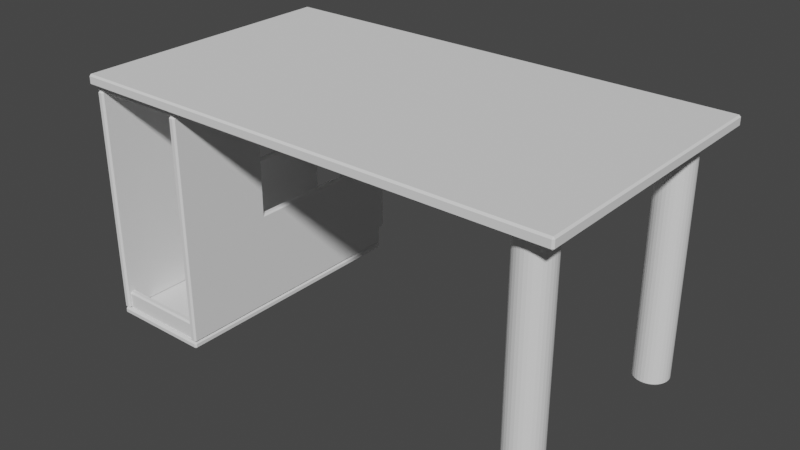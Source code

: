# Source: officetable_140x80x27.blend  (saved by Blender 2.82.7; exported with 4.5.12 LTS)
import bpy
from mathutils import Matrix  # noqa: F401  (used for matrix-valued properties, if any)

bpy.ops.wm.read_factory_settings(use_empty=True)
scene = bpy.context.scene
scene.name = 'Scene'

# ---- world
world_world = bpy.data.worlds.new('World'); scene.world = world_world
world_world.use_nodes = True; world_world.node_tree.nodes.clear()
_N = world_world.node_tree.nodes; _L = world_world.node_tree.links
n0 = _N.new('ShaderNodeOutputWorld'); n0.name = 'World Output'; n0.location = (300, 300)
n1 = _N.new('ShaderNodeBackground'); n1.name = 'Background'; n1.location = (10, 300)
n1.inputs[0].default_value = (0.05088, 0.05088, 0.05088, 1.0)
_L.new(n1.outputs[0], n0.inputs[0])
n0.is_active_output = True
world_world.color = (0.05088, 0.05088, 0.05088)
world_world.use_sun_shadow = False
world_world.sun_shadow_jitter_overblur = 0.0

# ---- meshes
me_table = bpy.data.meshes.new('Table')
me_table.from_pydata([(-0.7, -0.4, 0.72), (0.7, -0.4, 0.72), (-0.7, 0.4, 0.72), (0.7, 0.4, 0.72), (0.7, -0.4, 0.69), (0.7, 0.4, 0.69), (-0.7, -0.4, 0.69), (-0.7, 0.4, 0.69), (0.6, -0.25, 0.0), (0.6, -0.25, 0.69), (0.6098, -0.251, 0.0), (0.6098, -0.251, 0.69), (0.6191, -0.2538, 0.0), (0.6191, -0.2538, 0.69), (0.6278, -0.2584, 0.0), (0.6278, -0.2584, 0.69), (0.6354, -0.2646, 0.0), (0.6354, -0.2646, 0.69), (0.6416, -0.2722, 0.0), (0.6416, -0.2722, 0.69), (0.6462, -0.2809, 0.0), (0.6462, -0.2809, 0.69), (0.649, -0.2902, 0.0), (0.649, -0.2902, 0.69), (0.65, -0.3, 0.0), (0.65, -0.3, 0.69), (0.649, -0.3098, 0.0), (0.649, -0.3098, 0.69), (0.6462, -0.3191, 0.0), (0.6462, -0.3191, 0.69), (0.6416, -0.3278, 0.0), (0.6416, -0.3278, 0.69), (0.6354, -0.3354, 0.0), (0.6354, -0.3354, 0.69), (0.6278, -0.3416, 0.0), (0.6278, -0.3416, 0.69), (0.6191, -0.3462, 0.0), (0.6191, -0.3462, 0.69), (0.6098, -0.349, 0.0), (0.6098, -0.349, 0.69), (0.6, -0.35, 0.0), (0.6, -0.35, 0.69), (0.5902, -0.349, 0.0), (0.5902, -0.349, 0.69), (0.5809, -0.3462, 0.0), (0.5809, -0.3462, 0.69), (0.5722, -0.3416, 0.0), (0.5722, -0.3416, 0.69), (0.5646, -0.3354, 0.0), (0.5646, -0.3354, 0.69), (0.5584, -0.3278, 0.0), (0.5584, -0.3278, 0.69), (0.5538, -0.3191, 0.0), (0.5538, -0.3191, 0.69), (0.551, -0.3098, 0.0), (0.551, -0.3098, 0.69), (0.55, -0.3, 0.0), (0.55, -0.3, 0.69), (0.551, -0.2902, 0.0), (0.551, -0.2902, 0.69), (0.5538, -0.2809, 0.0), (0.5538, -0.2809, 0.69), (0.5584, -0.2722, 0.0), (0.5584, -0.2722, 0.69), (0.5646, -0.2646, 0.0), (0.5646, -0.2646, 0.69), (0.5722, -0.2584, 0.0), (0.5722, -0.2584, 0.69), (0.5809, -0.2538, 0.0), (0.5809, -0.2538, 0.69), (0.5902, -0.251, 0.0), (0.5902, -0.251, 0.69), (0.6, 0.35, 0.0), (0.6, 0.35, 0.69), (0.6098, 0.349, 0.0), (0.6098, 0.349, 0.69), (0.6191, 0.3462, 0.0), (0.6191, 0.3462, 0.69), (0.6278, 0.3416, 0.0), (0.6278, 0.3416, 0.69), (0.6354, 0.3354, 0.0), (0.6354, 0.3354, 0.69), (0.6416, 0.3278, 0.0), (0.6416, 0.3278, 0.69), (0.6462, 0.3191, 0.0), (0.6462, 0.3191, 0.69), (0.649, 0.3098, 0.0), (0.649, 0.3098, 0.69), (0.65, 0.3, 0.0), (0.65, 0.3, 0.69), (0.649, 0.2902, 0.0), (0.649, 0.2902, 0.69), (0.6462, 0.2809, 0.0), (0.6462, 0.2809, 0.69), (0.6416, 0.2722, 0.0), (0.6416, 0.2722, 0.69), (0.6354, 0.2646, 0.0), (0.6354, 0.2646, 0.69), (0.6278, 0.2584, 0.0), (0.6278, 0.2584, 0.69), (0.6191, 0.2538, 0.0), (0.6191, 0.2538, 0.69), (0.6098, 0.251, 0.0), (0.6098, 0.251, 0.69), (0.6, 0.25, 0.0), (0.6, 0.25, 0.69), (0.5902, 0.251, 0.0), (0.5902, 0.251, 0.69), (0.5809, 0.2538, 0.0), (0.5809, 0.2538, 0.69), (0.5722, 0.2584, 0.0), (0.5722, 0.2584, 0.69), (0.5646, 0.2646, 0.0), (0.5646, 0.2646, 0.69), (0.5584, 0.2722, 0.0), (0.5584, 0.2722, 0.69), (0.5538, 0.2809, 0.0), (0.5538, 0.2809, 0.69), (0.551, 0.2902, 0.0), (0.551, 0.2902, 0.69), (0.55, 0.3, 0.0), (0.55, 0.3, 0.69), (0.551, 0.3098, 0.0), (0.551, 0.3098, 0.69), (0.5538, 0.3191, 0.0), (0.5538, 0.3191, 0.69), (0.5584, 0.3278, 0.0), (0.5584, 0.3278, 0.69), (0.5646, 0.3354, 0.0), (0.5646, 0.3354, 0.69), (0.5722, 0.3416, 0.0), (0.5722, 0.3416, 0.69), (0.5809, 0.3462, 0.0), (0.5809, 0.3462, 0.69), (0.5902, 0.349, 0.0), (0.5902, 0.349, 0.69), (-0.7, -0.38, 0.69), (-0.4, -0.38, 0.69), (-0.7, 0.4, 0.69), (-0.4, 0.4, 0.69), (-0.7, -0.38, 0.67), (-0.4, -0.38, 0.67), (-0.7, 0.4, 0.67), (-0.4, 0.4, 0.67), (-0.7, -0.38, 0.02), (-0.7, 0.38, 0.02), (-0.7, -0.38, 9.313e-09), (-0.7, 0.38, 9.313e-09), (-0.4, -0.38, 0.02), (-0.4, 0.38, 0.02), (-0.4, -0.38, 9.313e-09), (-0.4, 0.38, 9.313e-09), (-0.7, -0.38, 0.67), (-0.68, -0.38, 0.67), (-0.7, 0.4, 0.67), (-0.68, 0.4, 0.67), (-0.42, 0.38, 0.07), (-0.4, 0.38, 0.07), (-0.42, 0.38, 0.67), (-0.4, 0.38, 0.67), (-0.4, 0.38, 0.02), (-0.42, 0.38, 0.02), (-0.68, -0.38, 0.02), (-0.7, -0.38, 0.02), (-0.42, -0.38, 0.67), (-0.4, -0.38, 0.67), (-0.4, 0.4, 0.67), (-0.42, 0.4, 0.67), (-0.7, -0.38, 0.07), (-0.7, 0.4, 0.07), (-0.68, 0.4, 0.07), (-0.68, -0.38, 0.07), (-0.42, 0.4, 0.07), (-0.42, -0.38, 0.07), (-0.4, 0.4, 0.07), (-0.4, -0.38, 0.07), (-0.7, 0.38, 0.07), (-0.68, 0.38, 0.07), (-0.7, 0.38, 0.67), (-0.68, 0.38, 0.67), (-0.42, -0.38, 0.02), (-0.4, -0.38, 0.02), (-0.7, 0.38, 0.02), (-0.68, 0.38, 0.02), (-0.7, 0.4, 0.6), (-0.68, 0.4, 0.6), (-0.68, -0.38, 0.6), (-0.7, -0.38, 0.6), (-0.68, 0.38, 0.6), (-0.7, 0.38, 0.6), (-0.7, -0.38, 0.3), (-0.68, 0.38, 0.3), (-0.7, 0.38, 0.3), (-0.7, 0.4, 0.3), (-0.68, 0.4, 0.3), (-0.68, -0.38, 0.3), (-0.68, -0.1, 0.67), (-0.7, -0.1, 0.67), (-0.68, -0.1, 0.07), (-0.7, -0.1, 0.07), (-0.68, -0.1, 0.02), (-0.7, -0.1, 0.02), (-0.68, -0.1, 0.6), (-0.7, -0.1, 0.6), (-0.68, -0.1, 0.3), (-0.7, -0.1, 0.3), (-0.68, 0.25, 0.67), (-0.7, 0.25, 0.67), (-0.7, 0.25, 0.07), (-0.7, 0.25, 0.02), (-0.7, 0.25, 0.6), (-0.7, 0.25, 0.3), (-0.68, 0.25, 0.07), (-0.68, 0.25, 0.02), (-0.68, 0.25, 0.6), (-0.68, 0.25, 0.3), (-0.4, 0.25, 0.07), (-0.42, 0.25, 0.67), (-0.4, 0.25, 0.67), (-0.4, 0.25, 0.02), (-0.42, 0.25, 0.07), (-0.42, 0.25, 0.02), (-0.42, -0.1, 0.07), (-0.42, -0.1, 0.02), (-0.4, -0.1, 0.07), (-0.42, -0.1, 0.67), (-0.4, -0.1, 0.67), (-0.4, -0.1, 0.02), (-0.42, 0.4, 0.6), (-0.42, 0.38, 0.6), (-0.4, 0.4, 0.6), (-0.4, -0.38, 0.6), (-0.4, 0.38, 0.6), (-0.42, -0.38, 0.6), (-0.42, 0.25, 0.6), (-0.4, 0.25, 0.6), (-0.42, -0.1, 0.6), (-0.4, -0.1, 0.6), (-0.42, -0.38, 0.3), (-0.42, 0.4, 0.3), (-0.42, 0.38, 0.3), (-0.4, 0.4, 0.3), (-0.4, -0.38, 0.3), (-0.4, 0.38, 0.3), (-0.42, 0.25, 0.3), (-0.4, 0.25, 0.3), (-0.42, -0.1, 0.3), (-0.4, -0.1, 0.3), (-0.68, -0.37, 0.07), (-0.68, -0.37, 0.02), (-0.42, -0.37, 0.07), (-0.42, -0.37, 0.02), (-0.68, -0.35, 0.07), (-0.68, -0.35, 0.02), (-0.42, -0.35, 0.07), (-0.42, -0.35, 0.02), (-0.68, 0.35, 0.07), (-0.68, 0.35, 0.02), (-0.42, 0.35, 0.07), (-0.42, 0.35, 0.02), (-0.68, 0.37, 0.07), (-0.68, 0.37, 0.02), (-0.42, 0.37, 0.07), (-0.42, 0.37, 0.02)], [], [(1, 3, 5, 4), (8, 9, 11, 10), (10, 11, 13, 12), (12, 13, 15, 14), (14, 15, 17, 16), (16, 17, 19, 18), (18, 19, 21, 20), (20, 21, 23, 22), (22, 23, 25, 24), (24, 25, 27, 26), (26, 27, 29, 28), (28, 29, 31, 30), (30, 31, 33, 32), (32, 33, 35, 34), (34, 35, 37, 36), (36, 37, 39, 38), (38, 39, 41, 40), (40, 41, 43, 42), (42, 43, 45, 44), (44, 45, 47, 46), (46, 47, 49, 48), (48, 49, 51, 50), (50, 51, 53, 52), (52, 53, 55, 54), (54, 55, 57, 56), (56, 57, 59, 58), (58, 59, 61, 60), (60, 61, 63, 62), (62, 63, 65, 64), (64, 65, 67, 66), (66, 67, 69, 68), (11, 9, 71, 69, 67, 65, 63, 61, 59, 57, 55, 53, 51, 49, 47, 45, 43, 41, 39, 37, 35, 33, 31, 29, 27, 25, 23, 21, 19, 17, 15, 13), (68, 69, 71, 70), (70, 71, 9, 8), (8, 10, 12, 14, 16, 18, 20, 22, 24, 26, 28, 30, 32, 34, 36, 38, 40, 42, 44, 46, 48, 50, 52, 54, 56, 58, 60, 62, 64, 66, 68, 70), (72, 73, 75, 74), (74, 75, 77, 76), (76, 77, 79, 78), (78, 79, 81, 80), (80, 81, 83, 82), (82, 83, 85, 84), (84, 85, 87, 86), (86, 87, 89, 88), (88, 89, 91, 90), (90, 91, 93, 92), (92, 93, 95, 94), (94, 95, 97, 96), (96, 97, 99, 98), (98, 99, 101, 100), (100, 101, 103, 102), (102, 103, 105, 104), (104, 105, 107, 106), (106, 107, 109, 108), (108, 109, 111, 110), (110, 111, 113, 112), (112, 113, 115, 114), (114, 115, 117, 116), (116, 117, 119, 118), (118, 119, 121, 120), (120, 121, 123, 122), (122, 123, 125, 124), (124, 125, 127, 126), (126, 127, 129, 128), (128, 129, 131, 130), (130, 131, 133, 132), (75, 73, 135, 133, 131, 129, 127, 125, 123, 121, 119, 117, 115, 113, 111, 109, 107, 105, 103, 101, 99, 97, 95, 93, 91, 89, 87, 85, 83, 81, 79, 77), (132, 133, 135, 134), (134, 135, 73, 72), (72, 74, 76, 78, 80, 82, 84, 86, 88, 90, 92, 94, 96, 98, 100, 102, 104, 106, 108, 110, 112, 114, 116, 118, 120, 122, 124, 126, 128, 130, 132, 134), (138, 5, 3, 2), (2, 0, 6, 138), (2, 3, 1, 0), (1, 4, 6, 0), (5, 138, 6, 4), (139, 143, 141, 137), (7, 136, 140, 142), (179, 178, 154, 155), (145, 144, 146, 147), (148, 149, 151, 150), (206, 207, 178, 179), (172, 156, 157, 174), (173, 175, 181, 180), (177, 170, 169, 176), (230, 232, 159, 166), (7, 142, 143, 139), (140, 136, 137, 141), (143, 142, 140, 141), (137, 136, 7, 139), (145, 149, 148, 144), (158, 167, 166, 159), (229, 228, 167, 158), (228, 230, 166, 167), (237, 231, 165, 226), (231, 233, 164, 165), (146, 144, 148, 150), (147, 146, 150, 151), (145, 147, 151, 149), (217, 158, 159, 218), (190, 195, 171, 168), (191, 194, 170, 177), (194, 193, 169, 170), (205, 190, 168, 199), (234, 229, 158, 217), (215, 191, 177, 212), (212, 177, 183, 213), (193, 192, 176, 169), (157, 156, 161, 160), (216, 157, 160, 219), (199, 168, 163, 201), (222, 173, 180, 223), (168, 171, 162, 163), (177, 176, 182, 183), (219, 160, 161, 221), (201, 163, 162, 200), (154, 178, 189, 184), (206, 179, 188, 214), (197, 152, 187, 203), (155, 154, 184, 185), (179, 155, 185, 188), (152, 153, 186, 187), (184, 189, 192, 193), (214, 188, 191, 215), (203, 187, 190, 205), (185, 184, 193, 194), (188, 185, 194, 191), (187, 186, 195, 190), (186, 202, 204, 195), (207, 197, 203, 210), (153, 196, 202, 186), (209, 201, 200, 213), (208, 199, 201, 209), (171, 198, 200, 162), (195, 204, 198, 171), (211, 205, 199, 208), (153, 152, 197, 196), (192, 211, 208, 176), (176, 208, 209, 182), (182, 209, 213, 183), (178, 207, 210, 189), (189, 210, 211, 192), (196, 206, 214, 202), (198, 212, 213, 200), (204, 215, 212, 198), (196, 197, 207, 206), (215, 204, 205, 211), (205, 204, 202, 203), (214, 210, 203, 202), (211, 210, 214, 215), (227, 219, 221, 223), (156, 220, 221, 161), (224, 216, 219, 227), (236, 234, 217, 225), (225, 217, 218, 226), (232, 235, 218, 159), (164, 225, 226, 165), (233, 236, 225, 164), (175, 224, 227, 181), (181, 227, 223, 180), (220, 222, 223, 221), (235, 237, 226, 218), (234, 235, 245, 244), (238, 246, 236, 233), (243, 245, 235, 232), (244, 245, 247, 246), (244, 240, 229, 234), (242, 238, 233, 231), (247, 242, 231, 237), (239, 241, 230, 228), (240, 239, 228, 229), (241, 243, 232, 230), (174, 157, 243, 241), (156, 172, 239, 240), (172, 174, 241, 239), (224, 175, 242, 247), (175, 173, 238, 242), (220, 156, 240, 244), (222, 220, 244, 246), (157, 216, 245, 243), (173, 222, 246, 238), (216, 224, 247, 245), (237, 235, 234, 236), (236, 246, 247, 237), (249, 251, 250, 248), (253, 252, 254, 255), (248, 250, 254, 252), (257, 259, 258, 256), (261, 260, 262, 263), (256, 258, 262, 260)])
_uv = me_table.uv_layers.new(name='UVMap')
_uv.uv.foreach_set('vector', [1.0, 0.0, 1.0, 1.0, 1.0, 1.0, 1.0, 0.0, 1.0, 0.5, 1.0, 1.0, 0.9688, 1.0, 0.9688, 0.5, 0.9688, 0.5, 0.9688, 1.0, 0.9375, 1.0, 0.9375, 0.5, 0.9375, 0.5, 0.9375, 1.0, 0.9062, 1.0, 0.9062, 0.5, 0.9062, 0.5, 0.9062, 1.0, 0.875, 1.0, 0.875, 0.5, 0.875, 0.5, 0.875, 1.0, 0.8438, 1.0, 0.8438, 0.5, 0.8438, 0.5, 0.8438, 1.0, 0.8125, 1.0, 0.8125, 0.5, 0.8125, 0.5, 0.8125, 1.0, 0.7812, 1.0, 0.7812, 0.5, 0.7812, 0.5, 0.7812, 1.0, 0.75, 1.0, 0.75, 0.5, 0.75, 0.5, 0.75, 1.0, 0.7188, 1.0, 0.7188, 0.5, 0.7188, 0.5, 0.7188, 1.0, 0.6875, 1.0, 0.6875, 0.5, 0.6875, 0.5, 0.6875, 1.0, 0.6562, 1.0, 0.6562, 0.5, 0.6562, 0.5, 0.6562, 1.0, 0.625, 1.0, 0.625, 0.5, 0.625, 0.5, 0.625, 1.0, 0.5938, 1.0, 0.5938, 0.5, 0.5938, 0.5, 0.5938, 1.0, 0.5625, 1.0, 0.5625, 0.5, 0.5625, 0.5, 0.5625, 1.0, 0.5312, 1.0, 0.5312, 0.5, 0.5312, 0.5, 0.5312, 1.0, 0.5, 1.0, 0.5, 0.5, 0.5, 0.5, 0.5, 1.0, 0.4688, 1.0, 0.4688, 0.5, 0.4688, 0.5, 0.4688, 1.0, 0.4375, 1.0, 0.4375, 0.5, 0.4375, 0.5, 0.4375, 1.0, 0.4062, 1.0, 0.4062, 0.5, 0.4062, 0.5, 0.4062, 1.0, 0.375, 1.0, 0.375, 0.5, 0.375, 0.5, 0.375, 1.0, 0.3438, 1.0, 0.3438, 0.5, 0.3438, 0.5, 0.3438, 1.0, 0.3125, 1.0, 0.3125, 0.5, 0.3125, 0.5, 0.3125, 1.0, 0.2812, 1.0, 0.2812, 0.5, 0.2812, 0.5, 0.2812, 1.0, 0.25, 1.0, 0.25, 0.5, 0.25, 0.5, 0.25, 1.0, 0.2188, 1.0, 0.2188, 0.5, 0.2188, 0.5, 0.2188, 1.0, 0.1875, 1.0, 0.1875, 0.5, 0.1875, 0.5, 0.1875, 1.0, 0.1562, 1.0, 0.1562, 0.5, 0.1562, 0.5, 0.1562, 1.0, 0.125, 1.0, 0.125, 0.5, 0.125, 0.5, 0.125, 1.0, 0.09375, 1.0, 0.09375, 0.5, 0.09375, 0.5, 0.09375, 1.0, 0.0625, 1.0, 0.0625, 0.5, 0.2968, 0.4854, 0.25, 0.49, 0.2032, 0.4854, 0.1582, 0.4717, 0.1167, 0.4496, 0.08029, 0.4197, 0.05045, 0.3833, 0.02827, 0.3418, 0.01461, 0.2968, 0.01, 0.25, 0.01461, 0.2032, 0.02827, 0.1582, 0.05045, 0.1167, 0.08029, 0.08029, 0.1167, 0.05045, 0.1582, 0.02827, 0.2032, 0.01461, 0.25, 0.01, 0.2968, 0.01461, 0.3418, 0.02827, 0.3833, 0.05045, 0.4197, 0.08029, 0.4496, 0.1167, 0.4717, 0.1582, 0.4854, 0.2032, 0.49, 0.25, 0.4854, 0.2968, 0.4717, 0.3418, 0.4496, 0.3833, 0.4197, 0.4197, 0.3833, 0.4496, 0.3418, 0.4717, 0.0625, 0.5, 0.0625, 1.0, 0.03125, 1.0, 0.03125, 0.5, 0.03125, 0.5, 0.03125, 1.0, 0.0, 1.0, 0.0, 0.5, 0.75, 0.49, 0.7968, 0.4854, 0.8418, 0.4717, 0.8833, 0.4496, 0.9197, 0.4197, 0.9496, 0.3833, 0.9717, 0.3418, 0.9854, 0.2968, 0.99, 0.25, 0.9854, 0.2032, 0.9717, 0.1582, 0.9496, 0.1167, 0.9197, 0.08029, 0.8833, 0.05045, 0.8418, 0.02827, 0.7968, 0.01461, 0.75, 0.01, 0.7032, 0.01461, 0.6582, 0.02827, 0.6167, 0.05045, 0.5803, 0.08029, 0.5504, 0.1167, 0.5283, 0.1582, 0.5146, 0.2032, 0.51, 0.25, 0.5146, 0.2968, 0.5283, 0.3418, 0.5504, 0.3833, 0.5803, 0.4197, 0.6167, 0.4496, 0.6582, 0.4717, 0.7032, 0.4854, 1.0, 0.5, 1.0, 1.0, 0.9688, 1.0, 0.9688, 0.5, 0.9688, 0.5, 0.9688, 1.0, 0.9375, 1.0, 0.9375, 0.5, 0.9375, 0.5, 0.9375, 1.0, 0.9062, 1.0, 0.9062, 0.5, 0.9062, 0.5, 0.9062, 1.0, 0.875, 1.0, 0.875, 0.5, 0.875, 0.5, 0.875, 1.0, 0.8438, 1.0, 0.8438, 0.5, 0.8438, 0.5, 0.8438, 1.0, 0.8125, 1.0, 0.8125, 0.5, 0.8125, 0.5, 0.8125, 1.0, 0.7812, 1.0, 0.7812, 0.5, 0.7812, 0.5, 0.7812, 1.0, 0.75, 1.0, 0.75, 0.5, 0.75, 0.5, 0.75, 1.0, 0.7188, 1.0, 0.7188, 0.5, 0.7188, 0.5, 0.7188, 1.0, 0.6875, 1.0, 0.6875, 0.5, 0.6875, 0.5, 0.6875, 1.0, 0.6562, 1.0, 0.6562, 0.5, 0.6562, 0.5, 0.6562, 1.0, 0.625, 1.0, 0.625, 0.5, 0.625, 0.5, 0.625, 1.0, 0.5938, 1.0, 0.5938, 0.5, 0.5938, 0.5, 0.5938, 1.0, 0.5625, 1.0, 0.5625, 0.5, 0.5625, 0.5, 0.5625, 1.0, 0.5312, 1.0, 0.5312, 0.5, 0.5312, 0.5, 0.5312, 1.0, 0.5, 1.0, 0.5, 0.5, 0.5, 0.5, 0.5, 1.0, 0.4688, 1.0, 0.4688, 0.5, 0.4688, 0.5, 0.4688, 1.0, 0.4375, 1.0, 0.4375, 0.5, 0.4375, 0.5, 0.4375, 1.0, 0.4062, 1.0, 0.4062, 0.5, 0.4062, 0.5, 0.4062, 1.0, 0.375, 1.0, 0.375, 0.5, 0.375, 0.5, 0.375, 1.0, 0.3438, 1.0, 0.3438, 0.5, 0.3438, 0.5, 0.3438, 1.0, 0.3125, 1.0, 0.3125, 0.5, 0.3125, 0.5, 0.3125, 1.0, 0.2812, 1.0, 0.2812, 0.5, 0.2812, 0.5, 0.2812, 1.0, 0.25, 1.0, 0.25, 0.5, 0.25, 0.5, 0.25, 1.0, 0.2188, 1.0, 0.2188, 0.5, 0.2188, 0.5, 0.2188, 1.0, 0.1875, 1.0, 0.1875, 0.5, 0.1875, 0.5, 0.1875, 1.0, 0.1562, 1.0, 0.1562, 0.5, 0.1562, 0.5, 0.1562, 1.0, 0.125, 1.0, 0.125, 0.5, 0.125, 0.5, 0.125, 1.0, 0.09375, 1.0, 0.09375, 0.5, 0.09375, 0.5, 0.09375, 1.0, 0.0625, 1.0, 0.0625, 0.5, 0.2968, 0.4854, 0.25, 0.49, 0.2032, 0.4854, 0.1582, 0.4717, 0.1167, 0.4496, 0.08029, 0.4197, 0.05045, 0.3833, 0.02827, 0.3418, 0.01461, 0.2968, 0.01, 0.25, 0.01461, 0.2032, 0.02827, 0.1582, 0.05045, 0.1167, 0.08029, 0.08029, 0.1167, 0.05045, 0.1582, 0.02827, 0.2032, 0.01461, 0.25, 0.01, 0.2968, 0.01461, 0.3418, 0.02827, 0.3833, 0.05045, 0.4197, 0.08029, 0.4496, 0.1167, 0.4717, 0.1582, 0.4854, 0.2032, 0.49, 0.25, 0.4854, 0.2968, 0.4717, 0.3418, 0.4496, 0.3833, 0.4197, 0.4197, 0.3833, 0.4496, 0.3418, 0.4717, 0.0625, 0.5, 0.0625, 1.0, 0.03125, 1.0, 0.03125, 0.5, 0.03125, 0.5, 0.03125, 1.0, 0.0, 1.0, 0.0, 0.5, 0.75, 0.49, 0.7968, 0.4854, 0.8418, 0.4717, 0.8833, 0.4496, 0.9197, 0.4197, 0.9496, 0.3833, 0.9717, 0.3418, 0.9854, 0.2968, 0.99, 0.25, 0.9854, 0.2032, 0.9717, 0.1582, 0.9496, 0.1167, 0.9197, 0.08029, 0.8833, 0.05045, 0.8418, 0.02827, 0.7968, 0.01461, 0.75, 0.01, 0.7032, 0.01461, 0.6582, 0.02827, 0.6167, 0.05045, 0.5803, 0.08029, 0.5504, 0.1167, 0.5283, 0.1582, 0.5146, 0.2032, 0.51, 0.25, 0.5146, 0.2968, 0.5283, 0.3418, 0.5504, 0.3833, 0.5803, 0.4197, 0.6167, 0.4496, 0.6582, 0.4717, 0.7032, 0.4854, 0.0, 0.0, 1.0, 1.0, 1.0, 1.0, 0.0, 0.0, 0.0, 0.0, 0.0, 0.0, 0.0, 0.0, 0.0, 0.0, 0.0, 0.0, 1.0, 1.0, 1.0, 0.0, 0.0, 0.0, 1.0, 0.0, 1.0, 0.0, 0.0, 0.0, 0.0, 0.0, 1.0, 1.0, 0.0, 0.0, 0.0, 0.0, 1.0, 0.0, 0.0, 0.0, 0.0, 0.0, 0.0, 0.0, 0.0, 0.0, 0.0, 0.0, 0.0, 0.0, 0.0, 0.0, 0.0, 0.0, 0.0, 0.0, 0.0, 0.0, 0.0, 0.0, 0.0, 0.0, 0.0, 0.0, 0.0, 0.0, 0.0, 0.0, 0.0, 0.0, 0.0, 0.0, 0.0, 0.0, 0.0, 0.0, 0.0, 0.0, 0.0, 0.0, 0.0, 0.0, 0.0, 0.0, 0.0, 0.0, 0.0, 0.0, 0.0, 0.0, 0.0, 0.0, 0.0, 0.0, 0.0, 0.0, 0.0, 0.0, 0.0, 0.0, 0.0, 0.0, 0.0, 0.0, 0.0, 0.0, 0.0, 0.0, 0.0, 0.0, 0.0, 0.0, 0.0, 0.0, 0.0, 0.0, 0.0, 0.0, 0.0, 0.0, 0.0, 0.0, 0.0, 0.0, 0.0, 0.0, 0.0, 0.0, 0.0, 0.0, 0.0, 0.0, 0.0, 0.0, 0.0, 0.0, 0.0, 0.0, 0.0, 0.0, 0.0, 0.0, 0.0, 0.0, 0.0, 0.0, 0.0, 0.0, 0.0, 0.0, 0.0, 0.0, 0.0, 0.0, 0.0, 0.0, 0.0, 0.0, 0.0, 0.0, 0.0, 0.0, 0.0, 0.0, 0.0, 0.0, 0.0, 0.0, 0.0, 0.0, 0.0, 0.0, 0.0, 0.0, 0.0, 0.0, 0.0, 0.0, 0.0, 0.0, 0.0, 0.0, 0.0, 0.0, 0.0, 0.0, 0.0, 0.0, 0.0, 0.0, 0.0, 0.0, 0.0, 0.0, 0.0, 0.0, 0.0, 0.0, 0.0, 0.0, 0.0, 0.0, 0.0, 0.0, 0.0, 0.0, 0.0, 0.0, 0.0, 0.0, 0.0, 0.0, 0.0, 0.0, 0.0, 0.0, 0.0, 0.0, 0.0, 0.0, 0.0, 0.0, 0.0, 0.0, 0.0, 0.0, 0.0, 0.0, 0.0, 0.0, 0.0, 0.0, 0.0, 0.0, 0.0, 0.0, 0.0, 0.0, 0.0, 0.0, 0.0, 0.0, 0.0, 0.0, 0.0, 0.0, 0.0, 0.0, 0.0, 0.0, 0.0, 0.0, 0.0, 0.0, 0.0, 0.0, 0.0, 0.0, 0.0, 0.0, 0.0, 0.0, 0.0, 0.0, 0.0, 0.0, 0.0, 0.0, 0.0, 0.0, 0.0, 0.0, 0.0, 0.0, 0.0, 0.0, 0.0, 0.0, 0.0, 0.0, 0.0, 0.0, 0.0, 0.0, 0.0, 0.0, 0.0, 0.0, 0.0, 0.0, 0.0, 0.0, 0.0, 0.0, 0.0, 0.0, 0.0, 0.0, 0.0, 0.0, 0.0, 0.0, 0.0, 0.0, 0.0, 0.0, 0.0, 0.0, 0.0, 0.0, 0.0, 0.0, 0.0, 0.0, 0.0, 0.0, 0.0, 0.0, 0.0, 0.0, 0.0, 0.0, 0.0, 0.0, 0.0, 0.0, 0.0, 0.0, 0.0, 0.0, 0.0, 0.0, 0.0, 0.0, 0.0, 0.0, 0.0, 0.0, 0.0, 0.0, 0.0, 0.0, 0.0, 0.0, 0.0, 0.0, 0.0, 0.0, 0.0, 0.0, 0.0, 0.0, 0.0, 0.0, 0.0, 0.0, 0.0, 0.0, 0.0, 0.0, 0.0, 0.0, 0.0, 0.0, 0.0, 0.0, 0.0, 0.0, 0.0, 0.0, 0.0, 0.0, 0.0, 0.0, 0.0, 0.0, 0.0, 0.0, 0.0, 0.0, 0.0, 0.0, 0.0, 0.0, 0.0, 0.0, 0.0, 0.0, 0.0, 0.0, 0.0, 0.0, 0.0, 0.0, 0.0, 0.0, 0.0, 0.0, 0.0, 0.0, 0.0, 0.0, 0.0, 0.0, 0.0, 0.0, 0.0, 0.0, 0.0, 0.0, 0.0, 0.0, 0.0, 0.0, 0.0, 0.0, 0.0, 0.0, 0.0, 0.0, 0.0, 0.0, 0.0, 0.0, 0.0, 0.0, 0.0, 0.0, 0.0, 0.0, 0.0, 0.0, 0.0, 0.0, 0.0, 0.0, 0.0, 0.0, 0.0, 0.0, 0.0, 0.0, 0.0, 0.0, 0.0, 0.0, 0.0, 0.0, 0.0, 0.0, 0.0, 0.0, 0.0, 0.0, 0.0, 0.0, 0.0, 0.0, 0.0, 0.0, 0.0, 0.0, 0.0, 0.0, 0.0, 0.0, 0.0, 0.0, 0.0, 0.0, 0.0, 0.0, 0.0, 0.0, 0.0, 0.0, 0.0, 0.0, 0.0, 0.0, 0.0, 0.0, 0.0, 0.0, 0.0, 0.0, 0.0, 0.0, 0.0, 0.0, 0.0, 0.0, 0.0, 0.0, 0.0, 0.0, 0.0, 0.0, 0.0, 0.0, 0.0, 0.0, 0.0, 0.0, 0.0, 0.0, 0.0, 0.0, 0.0, 0.0, 0.0, 0.0, 0.0, 0.0, 0.0, 0.0, 0.0, 0.0, 0.0, 0.0, 0.0, 0.0, 0.0, 0.0, 0.0, 0.0, 0.0, 0.0, 0.0, 0.0, 0.0, 0.0, 0.0, 0.0, 0.0, 0.0, 0.0, 0.0, 0.0, 0.0, 0.0, 0.0, 0.0, 0.0, 0.0, 0.0, 0.0, 0.0, 0.0, 0.0, 0.0, 0.0, 0.0, 0.0, 0.0, 0.0, 0.0, 0.0, 0.0, 0.0, 0.0, 0.0, 0.0, 0.0, 0.0, 0.0, 0.0, 0.0, 0.0, 0.0, 0.0, 0.0, 0.0, 0.0, 0.0, 0.0, 0.0, 0.0, 0.0, 0.0, 0.0, 0.0, 0.0, 0.0, 0.0, 0.0, 0.0, 0.0, 0.0, 0.0, 0.0, 0.0, 0.0, 0.0, 0.0, 0.0, 0.0, 0.0, 0.0, 0.0, 0.0, 0.0, 0.0, 0.0, 0.0, 0.0, 0.0, 0.0, 0.0, 0.0, 0.0, 0.0, 0.0, 0.0, 0.0, 0.0, 0.0, 0.0, 0.0, 0.0, 0.0, 0.0, 0.0, 0.0, 0.0, 0.0, 0.0, 0.0, 0.0, 0.0, 0.0, 0.0, 0.0, 0.0, 0.0, 0.0, 0.0, 0.0, 0.0, 0.0, 0.0, 0.0, 0.0, 0.0, 0.0, 0.0, 0.0, 0.0, 0.0, 0.0, 0.0, 0.0, 0.0, 0.0, 0.0, 0.0, 0.0, 0.0, 0.0, 0.0, 0.0, 0.0, 0.0, 0.0, 0.0, 0.0, 0.0, 0.0, 0.0, 0.0, 0.0, 0.0, 0.0, 0.0, 0.0, 0.0, 0.0, 0.0, 0.0, 0.0, 0.0, 0.0, 0.0, 0.0, 0.0, 0.0, 0.0, 0.0, 0.0, 0.0, 0.0, 0.0, 0.0, 0.0, 0.0, 0.0, 0.0, 0.0, 0.0, 0.0, 0.0, 0.0, 0.0, 0.0, 0.0, 0.0, 0.0, 0.0, 0.0, 0.0, 0.0, 0.0, 0.0, 0.0, 0.0, 0.0, 0.0, 0.0, 0.0, 0.0, 0.0, 0.0, 0.0, 0.0, 0.0, 0.0, 0.0, 0.0, 0.0, 0.0, 0.0, 0.0, 0.0, 0.0, 0.0, 0.0, 0.0, 0.0, 0.0, 0.0, 0.0, 0.0, 0.0, 0.0, 0.0, 0.0, 0.0, 0.0, 0.0, 0.0, 0.0, 0.0, 0.0, 0.0, 0.0, 0.0, 0.0, 0.0, 0.0, 0.0, 0.0, 0.0, 0.0, 0.0, 0.0, 0.0, 0.0, 0.0, 0.0, 0.0, 0.0, 0.0, 0.0, 0.0, 0.0, 0.0, 0.0, 0.0, 0.0, 0.0, 0.0, 0.0, 0.0, 0.0, 0.0, 0.0, 0.0, 0.0, 0.0, 0.0, 0.0, 0.0, 0.0, 0.0, 0.0, 0.0, 0.0, 0.0, 0.0, 0.0, 0.0, 0.0, 0.0, 0.0, 0.0, 0.0, 0.0, 0.0, 0.0, 0.0, 0.0, 0.0, 0.0, 0.0, 0.0, 0.0, 0.0, 0.0, 0.0, 0.0, 0.0, 0.0, 0.0, 0.0, 0.0, 0.0, 0.0, 0.0, 0.0, 0.0, 0.0, 0.0, 0.0, 0.0, 0.0, 0.0, 0.0, 0.0, 0.0, 0.0, 0.0, 0.0, 0.0, 0.0, 0.0, 0.0, 0.0, 0.0, 0.0, 0.0, 0.0, 0.0, 0.0, 0.0, 0.0, 0.0, 0.0, 0.0, 0.0, 0.0, 0.0, 0.0, 0.0, 0.0, 0.0, 0.0, 0.0, 0.0, 0.0, 0.0, 0.0, 0.0, 0.0, 0.0, 0.0, 0.0, 0.0, 0.0, 0.0, 0.0, 0.0, 0.0, 0.0, 0.0, 0.0, 0.0, 0.0, 0.0, 0.0, 0.0, 0.0, 0.0, 0.0, 0.0, 0.0, 0.0, 0.0, 0.0, 0.0, 0.0, 0.0, 0.0, 0.0, 0.0, 0.0, 0.0, 0.0, 0.0, 0.0, 0.0, 0.0, 0.0, 0.0, 0.0, 0.0, 0.0, 0.0, 0.0, 0.0, 0.0, 0.0, 0.0, 0.0, 0.0, 0.0, 0.0, 0.0, 0.0, 0.0, 0.0, 0.0, 0.0, 0.0, 0.0, 0.0, 0.0, 0.0, 0.0, 0.0, 0.0, 0.0, 0.0, 0.0, 0.0, 0.0, 0.0, 0.0, 0.0, 0.0, 0.0])
me_table.use_remesh_fix_poles = True
me_table.use_remesh_preserve_attributes = False
me_table.use_mirror_vertex_groups = False
me_table.update()

# ---- objects
ob_officetable_140x80x27 = bpy.data.objects.new('OfficeTable_140x80x27', me_table)

# ---- transforms, parenting, visibility, modifiers, constraints
ob_officetable_140x80x27.location = (0.0, 0.0, 0.0)
ob_officetable_140x80x27.lineart.crease_threshold = 0.0
_vg = ob_officetable_140x80x27.vertex_groups.new(name='TableTop')
_vg = ob_officetable_140x80x27.vertex_groups.new(name='Stand1')
_vg = ob_officetable_140x80x27.vertex_groups.new(name='Stand2')
_vg = ob_officetable_140x80x27.vertex_groups.new(name='StandTop')
_vg = ob_officetable_140x80x27.vertex_groups.new(name='StandBot')
_vg = ob_officetable_140x80x27.vertex_groups.new(name='StandLeft')
_vg = ob_officetable_140x80x27.vertex_groups.new(name='StandRight')
_vg = ob_officetable_140x80x27.vertex_groups.new(name='Supports')
_m = ob_officetable_140x80x27.modifiers.new('Bevel', 'BEVEL')
_m.limit_method = 'NONE'

# ---- collection membership
scene.collection.objects.link(ob_officetable_140x80x27)

# ---- scene / render settings (as saved in the file)
scene.frame_start = 1; scene.frame_end = 250; scene.frame_set(1)
scene.render.engine = 'BLENDER_EEVEE_NEXT'
scene.cycles.use_denoising = False
scene.cycles.samples = 128
scene.cycles.sampling_pattern = 'TABULATED_SOBOL'
scene.cycles.use_adaptive_sampling = False
scene.cycles.use_light_tree = False
scene.view_settings.view_transform = 'Filmic'
bpy.context.view_layer.update()

# ---- added for rendering (the .blend has no active camera and no usable light): camera, sun
cam_auto = bpy.data.cameras.new('AutoCamera')
cam_auto.lens = 50.0
cam_auto.sensor_width = 36.0
cam_auto.clip_end = 1000.0
ob_auto_camera = bpy.data.objects.new('AutoCamera', cam_auto)
scene.collection.objects.link(ob_auto_camera)
ob_auto_camera.location = (1.63385, -1.96062, 1.66708)
ob_auto_camera.rotation_euler = (1.09748, -7.21219e-08, 0.694738)
scene.camera = ob_auto_camera
light_auto_sun = bpy.data.lights.new('AutoSun', 'SUN')
light_auto_sun.energy = 3.0
light_auto_sun.angle = 0.0523599
ob_auto_sun = bpy.data.objects.new('AutoSun', light_auto_sun)
scene.collection.objects.link(ob_auto_sun)
ob_auto_sun.rotation_euler = (0.872665, 0.174533, 0.523599)
bpy.context.view_layer.update()
